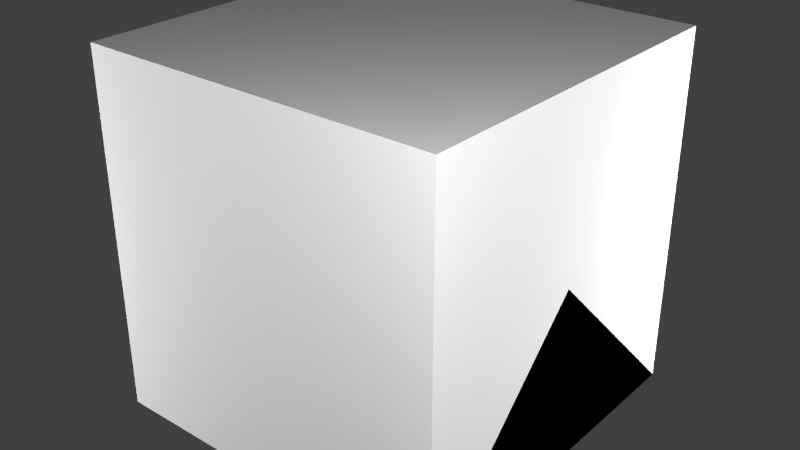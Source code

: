 # Source: FlatLamp.blend  (saved by Blender 2.67.0; exported with 4.5.12 LTS)
import bpy
from mathutils import Matrix  # noqa: F401  (used for matrix-valued properties, if any)

bpy.ops.wm.read_factory_settings(use_empty=True)
scene = bpy.context.scene
scene.name = 'Scene'

# ---- collections
col_collection_1 = bpy.data.collections.new('Collection 1'); scene.collection.children.link(col_collection_1)

# ---- materials (node trees are filled in below, after node groups)
mat_material = bpy.data.materials.new('Material')
mat_material.alpha_threshold = 0.0
mat_material.use_transparent_shadow = False
mat_material.roughness = 0.5
mat_material.line_color = (0.0, 0.0, 0.0, 1.0)

# ---- material node trees

# ---- world
world_world = bpy.data.worlds.new('World'); scene.world = world_world
world_world.color = (0.05088, 0.05088, 0.05088)
world_world.use_sun_shadow = False
world_world.sun_shadow_jitter_overblur = 0.0
world_world.cycles.sampling_method = 'MANUAL'
world_world.cycles.sample_map_resolution = 256

# ---- lights
light_point3 = bpy.data.lights.new('Point3', 'POINT')
light_point3.transmission_factor = 0.0
light_point3.energy = 100.0
light_point3.shadow_buffer_clip_start = 0.5
light_point3.shadow_soft_size = 0.1
light_point3.shadow_maximum_resolution = 0.006
light_point3.use_absolute_resolution = True
light_point3.cycles.use_multiple_importance_sampling = False
light_point2 = bpy.data.lights.new('Point2', 'POINT')
light_point2.transmission_factor = 0.0
light_point2.energy = 100.0
light_point2.shadow_buffer_clip_start = 0.5
light_point2.shadow_soft_size = 0.1
light_point2.shadow_maximum_resolution = 0.006
light_point2.use_absolute_resolution = True
light_point2.cycles.use_multiple_importance_sampling = False
light_point1 = bpy.data.lights.new('Point1', 'POINT')
light_point1.transmission_factor = 0.0
light_point1.energy = 100.0
light_point1.shadow_buffer_clip_start = 0.5
light_point1.shadow_soft_size = 0.1
light_point1.shadow_maximum_resolution = 0.006
light_point1.use_absolute_resolution = True
light_point1.cycles.use_multiple_importance_sampling = False
light_point0 = bpy.data.lights.new('Point0', 'POINT')
light_point0.transmission_factor = 0.0
light_point0.energy = 100.0
light_point0.shadow_buffer_clip_start = 0.5
light_point0.shadow_soft_size = 0.1
light_point0.shadow_maximum_resolution = 0.006
light_point0.use_absolute_resolution = True
light_point0.cycles.use_multiple_importance_sampling = False

# ---- meshes
me_socket = bpy.data.meshes.new('socket')
me_socket.from_pydata([(0.4375, -0.4375, 0.0), (-0.4375, -0.4375, 0.0), (0.4375, 0.4375, 0.0), (-0.4375, 0.4375, 0.0), (0.4375, -0.4375, 0.06875), (-0.4375, -0.4375, 0.06875), (0.4375, 0.4375, 0.06875), (-0.4375, 0.4375, 0.06875)], [], [(1, 3, 2, 0), (5, 4, 6, 7), (3, 1, 5, 7), (1, 0, 4, 5), (2, 3, 7, 6), (0, 2, 6, 4)])
_uv = me_socket.uv_layers.new(name='UVMap')
_uv.uv.foreach_set('vector', [0.125, 0.1875, 0.125, 0.125, 0.1875, 0.125, 0.1875, 0.1875, 0.0625, 0.0625, 0.9375, 0.0625, 0.9375, 0.9375, 0.0625, 0.9375, 0.0, 0.9375, 0.0, 0.0625, 0.0625, 0.0625, 0.0625, 0.9375, 0.0625, 0.0, 0.9375, 0.0, 0.9375, 0.0625, 0.0625, 0.0625, 0.9375, 1.0, 0.0625, 1.0, 0.0625, 0.9375, 0.9375, 0.9375, 1.0, 0.0625, 1.0, 0.9375, 0.9375, 0.9375, 0.9375, 0.0625])
me_socket.use_remesh_preserve_volume = False
me_socket.use_remesh_preserve_attributes = False
me_socket.use_mirror_vertex_groups = False
me_socket.update()
me_cube_002 = bpy.data.meshes.new('Cube.002')
me_cube_002.from_pydata([(0.5, 0.5, 0.0), (0.5, -0.5, 0.0), (-0.5, -0.5, 0.0), (-0.5, 0.5, 0.0), (0.5, -3.129e-07, 0.5), (-0.5, 7.451e-08, 0.5)], [], [(0, 1, 2, 3), (1, 4, 5, 2), (0, 4, 1), (2, 5, 3), (4, 0, 3, 5)])
me_cube_002.materials.append(mat_material)
me_cube_002.use_remesh_preserve_volume = False
me_cube_002.use_remesh_preserve_attributes = False
me_cube_002.use_mirror_vertex_groups = False
me_cube_002.update()
me_cube_001 = bpy.data.meshes.new('Cube.001')
me_cube_001.from_pydata([(0.5, 0.5, 0.0), (0.5, -0.5, 0.0), (-0.5, -0.5, 0.0), (-0.5, 0.5, 0.0), (-8.196e-08, -1.192e-07, 0.5)], [], [(0, 1, 2, 3), (0, 4, 1), (1, 4, 2), (2, 4, 3), (4, 0, 3)])
me_cube_001.materials.append(mat_material)
me_cube_001.use_remesh_preserve_volume = False
me_cube_001.use_remesh_preserve_attributes = False
me_cube_001.use_mirror_vertex_groups = False
me_cube_001.update()
me_cube = bpy.data.meshes.new('Cube')
me_cube.from_pydata([(0.5, 0.5, 0.0), (0.5, -0.5, 0.0), (-0.5, -0.5, 0.0), (-0.5, 0.5, 0.0), (0.5, 0.5, 1.0), (0.5, -0.5, 1.0), (-0.5, -0.5, 1.0), (-0.5, 0.5, 1.0)], [], [(0, 1, 2, 3), (4, 7, 6, 5), (0, 4, 5, 1), (1, 5, 6, 2), (2, 6, 7, 3), (4, 0, 3, 7)])
me_cube.materials.append(mat_material)
me_cube.use_remesh_preserve_volume = False
me_cube.use_remesh_preserve_attributes = False
me_cube.use_mirror_vertex_groups = False
me_cube.update()

# ---- objects
ob_socket = bpy.data.objects.new('socket', me_socket)
ob_point3 = bpy.data.objects.new('Point3', light_point3)
ob_point2 = bpy.data.objects.new('Point2', light_point2)
ob_point1 = bpy.data.objects.new('Point1', light_point1)
ob_point0 = bpy.data.objects.new('Point0', light_point0)
ob_minecraft_2_edge_connectivity = bpy.data.objects.new('Minecraft 2 Edge Connectivity', me_cube_002)
ob_minecraft_4_edge_connectivity = bpy.data.objects.new('Minecraft 4 Edge Connectivity', me_cube_001)
ob_minecraft_block = bpy.data.objects.new('Minecraft Block', me_cube)

# ---- transforms, parenting, visibility, modifiers, constraints
ob_socket.location = (0.0, 0.0, 0.0)
ob_socket.lineart.crease_threshold = 0.0
ob_point3.location = (-1.642, -1.35, 0.5249)
ob_point3.hide_select = True
ob_point3.lineart.crease_threshold = 0.0
ob_point2.location = (1.358, 1.15, 0.5249)
ob_point2.hide_select = True
ob_point2.lineart.crease_threshold = 0.0
ob_point1.location = (-1.642, 1.15, -0.7251)
ob_point1.hide_select = True
ob_point1.lineart.crease_threshold = 0.0
ob_point0.location = (1.354, -1.362, 1.556)
ob_point0.hide_select = True
ob_point0.lineart.crease_threshold = 0.0
ob_minecraft_2_edge_connectivity.location = (0.0, 0.0, 0.0)
ob_minecraft_2_edge_connectivity.lock_location = (True, True, True)
ob_minecraft_2_edge_connectivity.lock_rotation = (True, True, True)
ob_minecraft_2_edge_connectivity.lock_rotations_4d = False
ob_minecraft_2_edge_connectivity.lock_scale = (True, True, True)
ob_minecraft_2_edge_connectivity.empty_display_type = 'ARROWS'
ob_minecraft_2_edge_connectivity.hide_select = True
ob_minecraft_2_edge_connectivity.display_type = 'WIRE'
ob_minecraft_2_edge_connectivity.lineart.crease_threshold = 0.0
ob_minecraft_4_edge_connectivity.location = (0.0, 0.0, 0.0)
ob_minecraft_4_edge_connectivity.lock_location = (True, True, True)
ob_minecraft_4_edge_connectivity.lock_rotation = (True, True, True)
ob_minecraft_4_edge_connectivity.lock_rotations_4d = False
ob_minecraft_4_edge_connectivity.lock_scale = (True, True, True)
ob_minecraft_4_edge_connectivity.empty_display_type = 'ARROWS'
ob_minecraft_4_edge_connectivity.hide_select = True
ob_minecraft_4_edge_connectivity.display_type = 'WIRE'
ob_minecraft_4_edge_connectivity.lineart.crease_threshold = 0.0
ob_minecraft_block.location = (0.0, 0.0, 0.0)
ob_minecraft_block.lock_location = (True, True, True)
ob_minecraft_block.lock_rotation = (True, True, True)
ob_minecraft_block.lock_rotations_4d = False
ob_minecraft_block.lock_scale = (True, True, True)
ob_minecraft_block.empty_display_type = 'ARROWS'
ob_minecraft_block.hide_select = True
ob_minecraft_block.display_type = 'WIRE'
ob_minecraft_block.lineart.crease_threshold = 0.0

# ---- collection membership
col_collection_1.objects.link(ob_socket)
col_collection_1.objects.link(ob_point3)
col_collection_1.objects.link(ob_point2)
col_collection_1.objects.link(ob_point1)
col_collection_1.objects.link(ob_point0)
col_collection_1.objects.link(ob_minecraft_2_edge_connectivity)
col_collection_1.objects.link(ob_minecraft_4_edge_connectivity)
col_collection_1.objects.link(ob_minecraft_block)

# ---- scene / render settings (as saved in the file)
scene.frame_start = 1; scene.frame_end = 250; scene.frame_set(1)
scene.render.engine = 'BLENDER_EEVEE_NEXT'
scene.render.image_settings.color_mode = 'RGB'
scene.render.image_settings.compression = 90
scene.render.resolution_percentage = 50
scene.render.dither_intensity = 0.0
scene.render.bake_margin = 2
scene.cycles.use_denoising = False
scene.cycles.samples = 10
scene.cycles.sampling_pattern = 'TABULATED_SOBOL'
scene.cycles.light_sampling_threshold = 0.0
scene.cycles.use_adaptive_sampling = False
scene.cycles.use_light_tree = False
scene.cycles.blur_glossy = 0.0
scene.cycles.volume_bounces = 1
scene.cycles.pixel_filter_type = 'GAUSSIAN'
scene.cycles.sample_clamp_indirect = 0.0
scene.view_settings.view_transform = 'Standard'
bpy.context.view_layer.update()

# ---- added for rendering (the .blend has no active camera): camera
cam_auto = bpy.data.cameras.new('AutoCamera')
cam_auto.lens = 50.0
cam_auto.sensor_width = 36.0
cam_auto.clip_end = 1000.0
ob_auto_camera = bpy.data.objects.new('AutoCamera', cam_auto)
scene.collection.objects.link(ob_auto_camera)
ob_auto_camera.location = (1.60254, -1.92304, 1.78203)
ob_auto_camera.rotation_euler = (1.09748, -7.21219e-08, 0.694738)
scene.camera = ob_auto_camera
bpy.context.view_layer.update()
